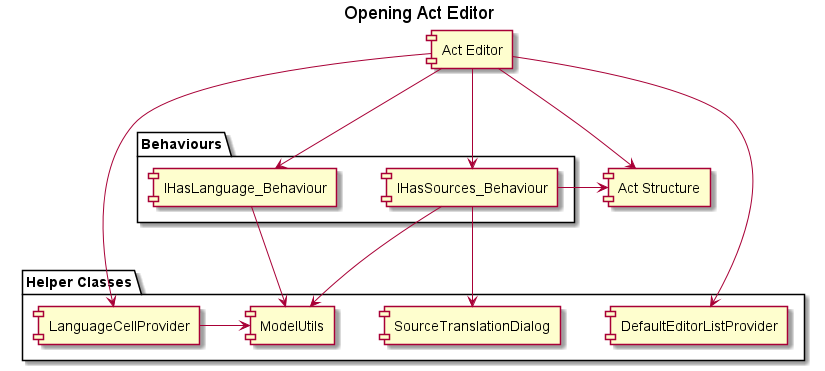

The diagram above was rendered by PlantUML. Its source (embedded in the PNG):
@startuml Opening Act Editor
title Opening Act Editor
skinparam componentStyle rectangle

skinparam Ranksep 100
skinparam Nodesep 50

package Behaviours{
    component IHasLanguage_Behaviour
    component IHasSources_Behaviour
}



package "Helper Classes"{
    component ModelUtils
    component LanguageCellProvider
    component DefaultEditorListProvider
    component SourceTranslationDialog
}

component "Act Editor" as actEditor
component "Act Structure" as ActStruct

actEditor --> IHasLanguage_Behaviour
actEditor --> LanguageCellProvider
actEditor --> ActStruct
actEditor --> IHasSources_Behaviour
actEditor --> DefaultEditorListProvider
IHasLanguage_Behaviour --> ModelUtils
LanguageCellProvider -> ModelUtils
IHasSources_Behaviour --> ModelUtils
IHasSources_Behaviour -> ActStruct
IHasSources_Behaviour --> SourceTranslationDialog
@enduml